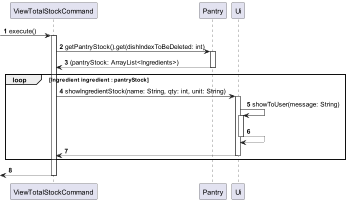

The diagram above was rendered by PlantUML. Its source (embedded in the PNG):
@startuml
!define COMMAND class ViewTotalStockCommand
!define UI class Ui
!define PANTRY class Pantry

autonumber

-> ViewTotalStockCommand : execute()
activate ViewTotalStockCommand

ViewTotalStockCommand -> Pantry : getPantryStock().get(dishIndexToBeDeleted: int)
activate Pantry
return (pantryStock: ArrayList<Ingredients>)
loop Ingredient ingredient : pantryStock
ViewTotalStockCommand -> Ui : showIngredientStock(name: String, qty: int, unit: String)
activate Ui
Ui -> Ui : showToUser(message: String)
activate Ui
return
return
end loop
return


@enduml